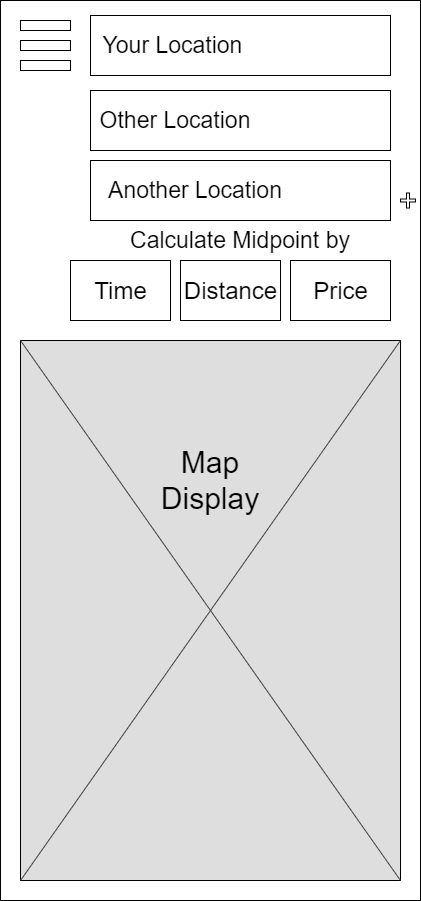

The diagram above was exported from draw.io. Its source (the exported page's mxGraphModel, read from the mxfile embedded in the PNG):
<mxGraphModel dx="2076" dy="1060" grid="1" gridSize="10" guides="1" tooltips="1" connect="1" arrows="1" fold="1" page="1" pageScale="1" pageWidth="850" pageHeight="1100" math="0" shadow="0">
  <root>
    <mxCell id="0" />
    <mxCell id="1" parent="0" />
    <mxCell id="2" value="" style="rounded=0;whiteSpace=wrap;html=1;" vertex="1" parent="1">
      <mxGeometry x="40" y="40" width="420" height="900" as="geometry" />
    </mxCell>
    <mxCell id="3" value="" style="rounded=0;whiteSpace=wrap;html=1;fillColor=#FFFFFF;" vertex="1" parent="1">
      <mxGeometry x="60" y="100" width="50" height="10" as="geometry" />
    </mxCell>
    <mxCell id="4" value="" style="rounded=0;whiteSpace=wrap;html=1;fillColor=#FFFFFF;" vertex="1" parent="1">
      <mxGeometry x="60" y="80" width="50" height="10" as="geometry" />
    </mxCell>
    <mxCell id="5" value="" style="rounded=0;whiteSpace=wrap;html=1;fillColor=#FFFFFF;" vertex="1" parent="1">
      <mxGeometry x="60" y="60" width="50" height="10" as="geometry" />
    </mxCell>
    <mxCell id="6" value="" style="rounded=0;whiteSpace=wrap;html=1;fillColor=#FFFFFF;" vertex="1" parent="1">
      <mxGeometry x="130" y="130" width="300" height="60" as="geometry" />
    </mxCell>
    <mxCell id="7" value="&lt;font style=&quot;font-size: 23px&quot;&gt;Other Location&lt;/font&gt;" style="text;html=1;strokeColor=none;fillColor=none;align=center;verticalAlign=middle;whiteSpace=wrap;rounded=0;" vertex="1" parent="1">
      <mxGeometry x="120" y="150" width="190" height="20" as="geometry" />
    </mxCell>
    <mxCell id="8" value="" style="rounded=0;whiteSpace=wrap;html=1;fillColor=#DEDEDE;" vertex="1" parent="1">
      <mxGeometry x="60" y="380" width="380" height="540" as="geometry" />
    </mxCell>
    <mxCell id="9" value="" style="endArrow=none;html=1;strokeColor=#404040;entryX=1;entryY=0;entryDx=0;entryDy=0;exitX=0;exitY=1;exitDx=0;exitDy=0;" edge="1" source="8" target="8" parent="1">
      <mxGeometry width="50" height="50" relative="1" as="geometry">
        <mxPoint x="390" y="630" as="sourcePoint" />
        <mxPoint x="440" y="580" as="targetPoint" />
      </mxGeometry>
    </mxCell>
    <mxCell id="10" value="" style="endArrow=none;html=1;strokeColor=#404040;exitX=0;exitY=0;exitDx=0;exitDy=0;entryX=1;entryY=1;entryDx=0;entryDy=0;" edge="1" source="8" target="8" parent="1">
      <mxGeometry width="50" height="50" relative="1" as="geometry">
        <mxPoint x="390" y="630" as="sourcePoint" />
        <mxPoint x="440" y="580" as="targetPoint" />
      </mxGeometry>
    </mxCell>
    <mxCell id="11" value="&lt;font style=&quot;font-size: 30px&quot;&gt;Map Display&lt;/font&gt;" style="text;html=1;strokeColor=none;fillColor=none;align=center;verticalAlign=middle;whiteSpace=wrap;rounded=0;" vertex="1" parent="1">
      <mxGeometry x="230" y="510" width="40" height="20" as="geometry" />
    </mxCell>
    <mxCell id="12" value="" style="rounded=0;whiteSpace=wrap;html=1;fillColor=#FFFFFF;" vertex="1" parent="1">
      <mxGeometry x="130" y="55" width="300" height="60" as="geometry" />
    </mxCell>
    <mxCell id="13" value="&lt;font style=&quot;font-size: 23px&quot;&gt;Your Location&lt;/font&gt;" style="text;html=1;strokeColor=none;fillColor=none;align=center;verticalAlign=middle;whiteSpace=wrap;rounded=0;" vertex="1" parent="1">
      <mxGeometry x="140" y="75" width="145" height="20" as="geometry" />
    </mxCell>
    <mxCell id="14" value="" style="rounded=0;whiteSpace=wrap;html=1;fillColor=#FFFFFF;" vertex="1" parent="1">
      <mxGeometry x="130" y="200" width="300" height="60" as="geometry" />
    </mxCell>
    <mxCell id="15" value="&lt;font style=&quot;font-size: 23px&quot;&gt;Another Location&lt;/font&gt;" style="text;html=1;strokeColor=none;fillColor=none;align=center;verticalAlign=middle;whiteSpace=wrap;rounded=0;" vertex="1" parent="1">
      <mxGeometry x="140" y="220" width="190" height="20" as="geometry" />
    </mxCell>
    <mxCell id="16" value="" style="shape=cross;whiteSpace=wrap;html=1;strokeColor=#000000;fillColor=#FFFFFF;" vertex="1" parent="1">
      <mxGeometry x="440" y="232.5" width="15" height="15" as="geometry" />
    </mxCell>
    <mxCell id="17" value="" style="rounded=0;whiteSpace=wrap;html=1;fillColor=#FFFFFF;" vertex="1" parent="1">
      <mxGeometry x="110" y="300" width="100" height="60" as="geometry" />
    </mxCell>
    <mxCell id="18" value="&lt;font style=&quot;font-size: 23px&quot;&gt;Calculate Midpoint by&lt;/font&gt;" style="text;html=1;strokeColor=none;fillColor=none;align=center;verticalAlign=middle;whiteSpace=wrap;rounded=0;" vertex="1" parent="1">
      <mxGeometry x="160" y="270" width="240" height="20" as="geometry" />
    </mxCell>
    <mxCell id="19" value="" style="rounded=0;whiteSpace=wrap;html=1;fillColor=#FFFFFF;" vertex="1" parent="1">
      <mxGeometry x="220" y="300" width="100" height="60" as="geometry" />
    </mxCell>
    <mxCell id="20" value="" style="rounded=0;whiteSpace=wrap;html=1;fillColor=#FFFFFF;" vertex="1" parent="1">
      <mxGeometry x="330" y="300" width="100" height="60" as="geometry" />
    </mxCell>
    <mxCell id="21" value="&lt;span style=&quot;font-weight: normal&quot;&gt;Time&lt;/span&gt;" style="text;strokeColor=none;fillColor=none;html=1;fontSize=24;fontStyle=1;verticalAlign=middle;align=center;" vertex="1" parent="1">
      <mxGeometry x="110" y="310" width="100" height="40" as="geometry" />
    </mxCell>
    <mxCell id="22" value="&lt;span style=&quot;font-weight: normal&quot;&gt;Distance&lt;/span&gt;" style="text;strokeColor=none;fillColor=none;html=1;fontSize=24;fontStyle=1;verticalAlign=middle;align=center;" vertex="1" parent="1">
      <mxGeometry x="220" y="310" width="100" height="40" as="geometry" />
    </mxCell>
    <mxCell id="23" value="&lt;span style=&quot;font-weight: normal&quot;&gt;Price&lt;/span&gt;" style="text;strokeColor=none;fillColor=none;html=1;fontSize=24;fontStyle=1;verticalAlign=middle;align=center;" vertex="1" parent="1">
      <mxGeometry x="330" y="310" width="100" height="40" as="geometry" />
    </mxCell>
  </root>
</mxGraphModel>